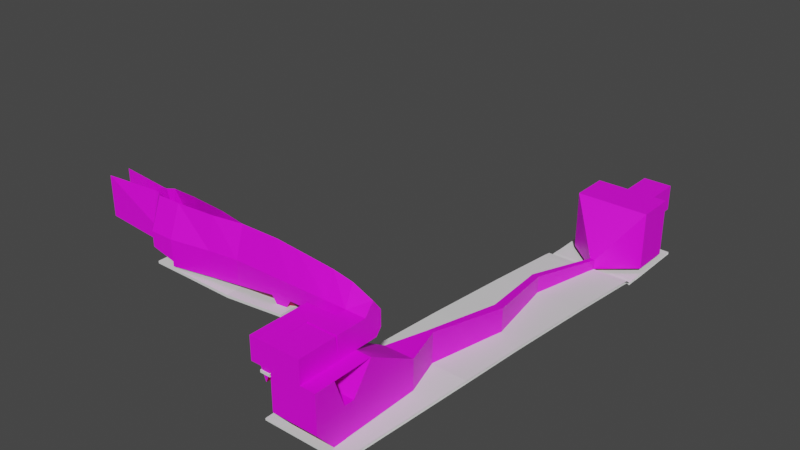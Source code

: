 # Source: Level2.blend  (saved by Blender 2.93.21; exported with 4.5.12 LTS)
import bpy
from mathutils import Matrix  # noqa: F401  (used for matrix-valued properties, if any)

bpy.ops.wm.read_factory_settings(use_empty=True)
scene = bpy.context.scene
scene.name = 'Scene'

# ---- collections
col_object = bpy.data.collections.new('Object'); scene.collection.children.link(col_object)
col_scene = bpy.data.collections.new('Scene'); scene.collection.children.link(col_scene)

# ---- images (referenced by path relative to the original .blend; pixels are not part of the script)
import os
ASSET_DIR = os.environ.get("B2B_ASSET_DIR", "")  # directory of the original .blend (textures are referenced by path, not embedded)
HERE = os.path.dirname(os.path.abspath(__file__))  # packed textures are extracted next to this script under _unpacked/

def load_image(name, relpath, width, height, colorspace="sRGB"):
    """Load a texture the original file referenced (path relative to the .blend, or extracted next to this script)."""
    p = next((c for c in (os.path.join(HERE, relpath), os.path.join(ASSET_DIR, relpath)) if relpath and os.path.exists(c)), "")
    if p:
        img = bpy.data.images.load(p, check_existing=True)
        img.name = name
    else:  # same state as the original file: an image datablock whose file is absent (Cycles renders it pink)
        img = bpy.data.images.new(name, width, height)
        img.source = "FILE"
        img.filepath = "//" + (relpath or name)
    img.colorspace_settings.name = colorspace
    return img
img_tx_floor_1_png = load_image('tx_floor_1.png', 'tx_floor_1.png', 1024, 1024, 'sRGB')
img_tx_wall_png_001 = load_image('tx_wall.png.001', 'tx_wall.png', 1024, 1024, 'sRGB')
img_tx_cliff_floor_png_001 = load_image('tx_cliff_floor.png.001', 'tx_cliff_floor.png', 1024, 1024, 'sRGB')

# ---- materials (node trees are filled in below, after node groups)
mat_carpet = bpy.data.materials.new('Carpet')
mat_carpet.use_transparent_shadow = False
mat_wall = bpy.data.materials.new('Wall')
mat_wall.use_transparent_shadow = False
mat_carpet2 = bpy.data.materials.new('Carpet2')
mat_carpet2.use_transparent_shadow = False
mat_cavewall = bpy.data.materials.new('CaveWall')
mat_cavewall.use_transparent_shadow = False
mat_cavefloor = bpy.data.materials.new('CaveFloor')
mat_cavefloor.use_transparent_shadow = False

# ---- material node trees
mat_carpet.use_nodes = True; mat_carpet.node_tree.nodes.clear()
_N = mat_carpet.node_tree.nodes; _L = mat_carpet.node_tree.links
n0 = _N.new('ShaderNodeBsdfPrincipled'); n0.name = 'Principled BSDF'; n0.location = (10, 300)
n0.distribution = 'GGX'
n0.subsurface_method = 'BURLEY'
n0.inputs[2].default_value = 0.7292
n0.inputs[3].default_value = 1.45
n0.inputs[13].default_value = 0.2188
n0.inputs[27].default_value = (0.0, 0.0, 0.0, 1.0)
n0.inputs[28].default_value = 1.0
n1 = _N.new('ShaderNodeOutputMaterial'); n1.name = 'Material Output'; n1.location = (300, 300)
n2 = _N.new('ShaderNodeTexCoord'); n2.name = 'Texture Coordinate'; n2.location = (-969, 125)
n3 = _N.new('ShaderNodeMapping'); n3.name = 'Mapping'; n3.location = (-750, 167)
n3.inputs[3].default_value = (4.0, 4.0, 2.0)
n4 = _N.new('ShaderNodeTexImage'); n4.name = 'Image Texture'; n4.location = (-545, 219)
n4.image = img_tx_floor_1_png
n4.projection = 'BOX'
n4.interpolation = 'Closest'
n5 = _N.new('ShaderNodeVectorMath'); n5.name = 'Vector Math'; n5.location = (-229, 293)
n5.operation = 'MULTIPLY'
n5.inputs[1].default_value = (0.16, 0.05, 0.05)
_L.new(n0.outputs[0], n1.inputs[0])
_L.new(n2.outputs[0], n3.inputs[0])
_L.new(n3.outputs[0], n4.inputs[0])
_L.new(n4.outputs[0], n5.inputs[0])
_L.new(n5.outputs[0], n0.inputs[0])
n1.is_active_output = True
mat_wall.use_nodes = True; mat_wall.node_tree.nodes.clear()
_N = mat_wall.node_tree.nodes; _L = mat_wall.node_tree.links
n0 = _N.new('ShaderNodeBsdfPrincipled'); n0.name = 'Principled BSDF'; n0.location = (10, 300)
n0.distribution = 'GGX'
n0.subsurface_method = 'BURLEY'
n0.inputs[3].default_value = 1.45
n0.inputs[27].default_value = (0.0, 0.0, 0.0, 1.0)
n0.inputs[28].default_value = 1.0
n1 = _N.new('ShaderNodeOutputMaterial'); n1.name = 'Material Output'; n1.location = (300, 300)
n2 = _N.new('ShaderNodeTexImage'); n2.name = 'Image Texture'; n2.location = (-280, 275)
n2.image = img_tx_wall_png_001
n2.projection = 'BOX'
n2.interpolation = 'Closest'
n3 = _N.new('ShaderNodeTexCoord'); n3.name = 'Texture Coordinate'; n3.location = (-704, 181)
n4 = _N.new('ShaderNodeMapping'); n4.name = 'Mapping'; n4.location = (-485, 223)
n4.inputs[3].default_value = (4.0, 4.0, 2.0)
_L.new(n0.outputs[0], n1.inputs[0])
_L.new(n2.outputs[0], n0.inputs[0])
_L.new(n3.outputs[0], n4.inputs[0])
_L.new(n4.outputs[0], n2.inputs[0])
n1.is_active_output = True
mat_carpet2.use_nodes = True; mat_carpet2.node_tree.nodes.clear()
_N = mat_carpet2.node_tree.nodes; _L = mat_carpet2.node_tree.links
n0 = _N.new('ShaderNodeBsdfPrincipled'); n0.name = 'Principled BSDF'; n0.location = (10, 300)
n0.distribution = 'GGX'
n0.subsurface_method = 'BURLEY'
n0.inputs[2].default_value = 0.7292
n0.inputs[3].default_value = 1.45
n0.inputs[13].default_value = 0.2188
n0.inputs[27].default_value = (0.0, 0.0, 0.0, 1.0)
n0.inputs[28].default_value = 1.0
n1 = _N.new('ShaderNodeOutputMaterial'); n1.name = 'Material Output'; n1.location = (300, 300)
n2 = _N.new('ShaderNodeTexCoord'); n2.name = 'Texture Coordinate'; n2.location = (-969, 125)
n3 = _N.new('ShaderNodeMapping'); n3.name = 'Mapping'; n3.location = (-750, 167)
n3.inputs[3].default_value = (4.0, 4.0, 2.0)
n4 = _N.new('ShaderNodeTexImage'); n4.name = 'Image Texture'; n4.location = (-545, 219)
n4.image = img_tx_floor_1_png
n4.projection = 'BOX'
n4.interpolation = 'Closest'
n5 = _N.new('ShaderNodeVectorMath'); n5.name = 'Vector Math'; n5.location = (-229, 293)
n5.operation = 'MULTIPLY'
n6 = _N.new('ShaderNodeRGB'); n6.name = 'RGB'; n6.location = (-440, 420)
n6.outputs[0].default_value = (0.5029, 0.08438, 0.08438, 1.0)
_L.new(n0.outputs[0], n1.inputs[0])
_L.new(n2.outputs[0], n3.inputs[0])
_L.new(n3.outputs[0], n4.inputs[0])
_L.new(n4.outputs[0], n5.inputs[0])
_L.new(n5.outputs[0], n0.inputs[0])
_L.new(n6.outputs[0], n5.inputs[1])
n1.is_active_output = True
mat_cavewall.use_nodes = True; mat_cavewall.node_tree.nodes.clear()
_N = mat_cavewall.node_tree.nodes; _L = mat_cavewall.node_tree.links
n0 = _N.new('ShaderNodeBsdfPrincipled'); n0.name = 'Principled BSDF'; n0.location = (10, 300)
n0.distribution = 'GGX'
n0.subsurface_method = 'BURLEY'
n0.inputs[2].default_value = 0.7292
n0.inputs[3].default_value = 1.45
n0.inputs[13].default_value = 0.2188
n0.inputs[27].default_value = (0.0, 0.0, 0.0, 1.0)
n0.inputs[28].default_value = 1.0
n1 = _N.new('ShaderNodeOutputMaterial'); n1.name = 'Material Output'; n1.location = (300, 300)
n2 = _N.new('ShaderNodeTexCoord'); n2.name = 'Texture Coordinate'; n2.location = (-969, 125)
n3 = _N.new('ShaderNodeMapping'); n3.name = 'Mapping'; n3.location = (-750, 167)
n3.inputs[3].default_value = (8.0, 8.0, 4.0)
n4 = _N.new('ShaderNodeTexImage'); n4.name = 'Image Texture'; n4.location = (-545, 219)
n4.image = img_tx_cliff_floor_png_001
n4.projection = 'BOX'
n4.interpolation = 'Closest'
n5 = _N.new('ShaderNodeVectorMath'); n5.name = 'Vector Math'; n5.location = (-229, 293)
n5.operation = 'MULTIPLY'
n6 = _N.new('ShaderNodeRGB'); n6.name = 'RGB'; n6.location = (-440, 420)
n6.outputs[0].default_value = (1.0, 1.0, 1.0, 1.0)
_L.new(n0.outputs[0], n1.inputs[0])
_L.new(n2.outputs[0], n3.inputs[0])
_L.new(n3.outputs[0], n4.inputs[0])
_L.new(n4.outputs[0], n5.inputs[0])
_L.new(n5.outputs[0], n0.inputs[0])
_L.new(n6.outputs[0], n5.inputs[1])
n1.is_active_output = True
mat_cavefloor.use_nodes = True; mat_cavefloor.node_tree.nodes.clear()
_N = mat_cavefloor.node_tree.nodes; _L = mat_cavefloor.node_tree.links
n0 = _N.new('ShaderNodeBsdfPrincipled'); n0.name = 'Principled BSDF'; n0.location = (10, 300)
n0.distribution = 'GGX'
n0.subsurface_method = 'BURLEY'
n0.inputs[2].default_value = 0.7292
n0.inputs[3].default_value = 1.45
n0.inputs[13].default_value = 0.2188
n0.inputs[27].default_value = (0.0, 0.0, 0.0, 1.0)
n0.inputs[28].default_value = 1.0
n1 = _N.new('ShaderNodeOutputMaterial'); n1.name = 'Material Output'; n1.location = (300, 300)
n2 = _N.new('ShaderNodeTexCoord'); n2.name = 'Texture Coordinate'; n2.location = (-969, 125)
n3 = _N.new('ShaderNodeMapping'); n3.name = 'Mapping'; n3.location = (-750, 167)
n3.inputs[3].default_value = (4.0, 4.0, 2.0)
n4 = _N.new('ShaderNodeTexImage'); n4.name = 'Image Texture'; n4.location = (-545, 219)
n4.image = img_tx_cliff_floor_png_001
n4.projection = 'BOX'
n4.interpolation = 'Closest'
n5 = _N.new('ShaderNodeVectorMath'); n5.name = 'Vector Math'; n5.location = (-229, 293)
n5.operation = 'MULTIPLY'
n6 = _N.new('ShaderNodeRGB'); n6.name = 'RGB'; n6.location = (-440, 420)
n6.outputs[0].default_value = (0.5029, 0.08438, 0.08438, 1.0)
_L.new(n0.outputs[0], n1.inputs[0])
_L.new(n2.outputs[0], n3.inputs[0])
_L.new(n3.outputs[0], n4.inputs[0])
_L.new(n4.outputs[0], n5.inputs[0])
_L.new(n5.outputs[0], n0.inputs[0])
_L.new(n6.outputs[0], n5.inputs[1])
n1.is_active_output = True

# ---- world
world_world = bpy.data.worlds.new('World'); scene.world = world_world
world_world.use_nodes = True; world_world.node_tree.nodes.clear()
_N = world_world.node_tree.nodes; _L = world_world.node_tree.links
n0 = _N.new('ShaderNodeOutputWorld'); n0.name = 'World Output'; n0.location = (300, 300)
n1 = _N.new('ShaderNodeBackground'); n1.name = 'Background'; n1.location = (10, 300)
n1.inputs[0].default_value = (0.05088, 0.05088, 0.05088, 1.0)
_L.new(n1.outputs[0], n0.inputs[0])
n0.is_active_output = True
world_world.color = (0.05088, 0.05088, 0.05088)
world_world.use_sun_shadow = False
world_world.sun_shadow_jitter_overblur = 0.0

# ---- meshes
me_plane = bpy.data.meshes.new('Plane')
me_plane.from_pydata([(4.0, -16.0, 4.0), (4.0, -24.0, 4.0), (4.0, -24.0, 8.0), (4.0, -16.0, 8.0), (26.28, -24.0, 8.0), (26.28, -16.0, 8.0), (26.28, -16.0, 2.0), (26.28, -19.0, 2.0), (26.28, -24.0, 2.0), (26.28, -21.0, 2.0), (40.0, -12.0, -0.3333), (32.0, -21.0, 2.0), (40.0, -12.0, 8.0), (27.88, -24.0, 8.0), (27.88, -24.0, 2.0), (27.88, -21.0, 2.0), (27.88, -16.0, 8.0), (27.88, -16.0, 2.0), (27.88, -19.0, 2.0), (30.28, -28.0, 8.0), (30.28, -28.0, 2.0), (30.28, -25.0, 2.0), (40.0, -15.0, -0.3333), (30.28, -12.0, 8.0), (30.28, -12.0, 2.0), (30.28, -15.0, 2.0), (40.0, -28.0, 8.0), (40.0, -25.0, -0.3333), (40.0, -12.0, -2.333), (40.0, -15.0, -2.333), (40.0, -28.0, -2.333), (40.0, -25.0, -2.333), (55.98, -14.95, -1.949), (55.98, -17.85, -2.718), (55.98, -22.15, -2.718), (55.98, -25.05, -1.949), (67.89, -16.48, -1.387), (67.89, -18.6, -3.337), (67.89, -21.42, -3.337), (67.89, -23.6, -1.387), (83.89, -16.48, 0.9466), (83.89, -18.6, -1.728), (83.89, -21.42, -1.728), (83.89, -23.6, 0.9466), (92.2, -16.48, 1.703), (108.0, -23.6, 1.703), (108.0, -16.48, 1.703), (92.2, -23.6, 1.703), (32.0, -19.0, 2.0), (33.95, -17.87, -4.015), (38.25, -17.57, -3.675), (43.7, -22.27, -4.015), (43.7, -17.73, -4.015), (38.25, -22.43, -3.675), (36.53, -19.44, 2.0), (40.97, -16.98, -3.845), (40.98, -23.02, -3.845), (33.95, -22.13, -4.015), (43.73, -19.44, 2.0), (43.73, -20.56, 2.0), (36.53, -20.56, 2.0), (36.13, -18.24, 2.587), (44.13, -18.24, 2.587), (44.13, -21.76, 2.587), (36.13, -21.76, 2.587), (36.13, -18.24, 2.694), (44.13, -18.24, 2.694), (44.13, -21.76, 2.694), (36.13, -21.76, 2.694), (45.37, -20.0, -4.966), (55.98, -25.05, 8.0), (40.0, -28.0, -0.3333), (67.89, -23.6, 8.0), (83.89, -23.6, 8.0), (92.2, -23.6, 8.0), (87.98, -23.6, -4.966), (55.98, -14.95, 8.0), (67.89, -16.48, 8.0), (87.98, -16.48, -4.966), (83.89, -16.48, 8.0), (92.2, -16.48, 8.0), (108.0, -23.6, 8.0), (108.0, -16.48, 8.0), (37.5, -23.62, -2.65), (37.5, -16.38, -2.65), (67.89, -20.04, -4.966), (83.89, -20.04, -4.966), (75.89, -20.04, -4.966), (87.98, -20.04, -4.966), (108.0, -18.6, -1.004), (116.0, -16.48, 1.703), (92.2, -18.6, -1.004), (92.2, -21.42, -1.004), (116.0, -23.6, -1.004), (108.0, -21.42, -1.004), (116.0, -23.6, 8.0), (116.0, -16.48, 8.0), (116.0, -18.6, -1.004), (116.0, -21.42, -1.004), (124.0, -16.48, 1.703), (124.0, -23.6, -1.004), (124.0, -23.6, 8.0), (124.0, -16.48, 8.0), (124.0, -18.6, -1.004), (124.0, -21.42, -1.004), (4.0, -24.0, 20.0), (4.0, -16.0, 20.0), (26.28, -21.67, 20.0), (26.28, -18.33, 20.0), (40.0, -16.67, 20.0), (27.88, -21.67, 20.0), (27.88, -18.33, 20.0), (30.28, -23.33, 20.0), (30.28, -16.67, 20.0), (40.0, -23.33, 20.0), (55.98, -22.1, 20.0), (67.89, -20.04, 20.0), (83.89, -20.04, 20.0), (92.2, -20.04, 19.18), (55.98, -17.9, 20.0), (108.0, -20.04, 17.6), (116.0, -20.04, 16.0), (124.0, -20.04, 12.54), (29.08, -23.0, 2.0), (29.08, -17.0, 2.0), (27.88, -17.5, 2.0), (27.88, -22.5, 2.0), (32.0, -21.0, 2.694), (32.0, -19.0, 2.694), (27.88, -21.0, 2.694), (27.88, -19.0, 2.694), (116.0, -28.0, -1.004), (116.0, -28.0, 8.0), (124.0, -28.0, -1.004), (124.0, -28.0, 8.0), (116.0, -36.0, -1.004), (112.0, -28.0, -1.004), (124.0, -36.0, -1.004), (124.0, -36.0, 8.0), (116.0, -36.0, 8.0), (112.0, -44.0, 8.0), (112.0, -52.0, 8.0), (112.0, -36.0, -1.004), (108.0, -28.0, -1.004), (112.0, -36.0, 8.0), (124.0, -52.0, -1.004), (112.0, -28.0, 8.0), (104.0, -28.0, -1.004), (104.0, -28.0, 8.0), (104.0, -32.0, -1.004), (104.0, -32.0, 8.0), (124.0, -44.0, -1.004), (124.0, -44.0, 8.0), (112.0, -44.0, -1.004), (104.0, -44.0, 8.0), (108.0, -44.0, -1.004), (104.0, -44.0, -1.004), (110.0, -28.0, -6.0), (110.0, -44.0, -6.0), (124.0, -52.0, 8.0), (112.0, -52.0, -1.004), (104.0, -52.0, 8.0), (108.0, -52.0, -1.004), (104.0, -52.0, -1.004), (110.0, -36.0, -6.0), (110.0, -52.0, -6.0), (116.0, -40.0, -12.0), (124.0, -40.0, -12.0), (112.0, -40.0, -12.0), (112.0, -36.0, -12.0), (112.0, -44.0, -12.0), (112.0, -52.0, -12.0), (112.0, -45.2, -24.0), (112.0, -52.0, -16.0), (130.0, -52.0, -16.0), (112.0, -42.0, -28.0), (130.0, -42.0, -28.0), (112.0, -39.6, -24.0), (130.0, -39.6, -24.0), (112.0, -28.0, -24.0), (130.0, -28.0, -24.0), (130.0, -45.2, -24.0), (116.0, -36.0, -12.0), (124.0, -36.0, -12.0), (130.0, -52.0, -1.004), (130.0, -28.0, -1.004), (130.0, -40.0, -12.0), (130.0, -36.0, -12.0), (130.0, -8.0, -24.0), (118.0, -8.0, -12.0), (130.0, -44.0, -1.004), (118.0, -8.0, -24.0), (129.6, 41.6, -16.67), (126.1, 41.6, -16.67), (130.0, -8.0, -12.0), (125.1, 112.0, -29.21), (112.0, -18.6, -1.004), (112.0, -21.42, -1.004), (125.1, 8.0, -24.0), (123.0, 8.0, -12.0), (123.0, 8.0, -24.0), (125.1, 8.0, -12.0), (123.0, 112.0, -29.21), (124.6, 8.0, -24.0), (118.6, 76.8, -22.72), (129.4, 41.6, -26.27), (127.3, 41.6, -26.27), (125.1, 8.0, -28.0), (123.0, 8.0, -28.0), (129.4, 41.6, -30.27), (126.1, 41.6, -30.27), (121.4, 76.8, -22.72), (118.6, 76.8, -29.52), (108.8, 124.0, -9.205), (139.2, 124.0, -9.205), (125.1, 112.0, -33.21), (123.0, 112.0, -33.21), (125.1, 112.0, -37.21), (123.0, 112.0, -37.21), (123.0, 145.3, -17.05), (125.0, 145.3, -17.05), (132.3, 124.0, -33.21), (115.7, 124.0, -33.21), (139.2, 124.0, -33.21), (108.8, 124.0, -33.21), (126.0, 113.8, -33.21), (122.0, 113.8, -33.21), (124.0, 116.0, -35.04), (124.0, 112.0, -33.21), (121.0, 127.9, -37.21), (127.0, 127.9, -37.21), (132.3, 138.2, -33.21), (115.7, 138.2, -33.21), (139.2, 140.0, -33.21), (108.8, 140.0, -33.21), (119.1, 124.0, -37.21), (128.9, 124.0, -37.21), (121.0, 136.1, -37.21), (126.5, 136.1, -37.21), (121.0, 136.1, -33.21), (127.0, 136.1, -33.21), (121.0, 127.9, -33.21), (127.0, 127.9, -33.21), (122.3, 135.7, -32.16), (125.7, 135.7, -32.16), (122.3, 128.3, -32.16), (125.7, 128.3, -32.16), (112.0, -36.75, 8.0), (124.0, -36.75, 8.0), (116.0, -36.75, 8.0), (112.2, -36.75, 8.0), (112.2, -44.0, 8.0), (121.3, 76.8, -33.52), (120.0, 76.8, -29.52), (124.0, -52.0, -4.0), (112.0, -52.0, -4.0), (130.0, -52.0, -4.0), (123.0, 145.3, -20.58), (125.0, 145.3, -20.58), (115.7, 138.2, -33.21), (122.0, 141.2, -33.21), (126.0, 141.2, -33.21), (119.6, 138.2, -32.16), (128.4, 138.2, -32.16), (118.8, 123.7, -32.16), (129.2, 123.7, -32.16), (120.3, 132.0, -32.16), (127.7, 132.0, -32.16), (123.0, 134.0, -21.21), (125.0, 134.0, -21.21), (123.0, 130.0, -21.21), (125.0, 130.0, -21.21), (121.9, 132.0, -21.21), (126.1, 132.0, -21.21), (126.9, 132.0, -26.68), (125.3, 129.2, -26.68), (122.7, 134.8, -26.68), (125.3, 134.8, -26.68), (122.7, 129.2, -26.68), (121.1, 132.0, -26.68), (126.5, 132.0, -23.95), (122.9, 134.4, -23.95), (122.9, 129.6, -23.95), (125.1, 129.6, -23.95), (125.1, 134.4, -23.95), (121.5, 132.0, -23.95), (125.5, 128.8, -29.42), (125.5, 135.2, -29.42), (120.7, 132.0, -29.42), (127.3, 132.0, -29.42), (122.5, 135.2, -29.42), (122.5, 128.8, -29.42), (125.6, 128.6, -30.79), (125.6, 135.4, -30.79), (120.5, 132.0, -30.79), (127.5, 132.0, -30.79), (122.4, 135.4, -30.79), (122.4, 128.6, -30.79), (127.1, 132.0, -28.05), (122.6, 135.0, -28.05), (122.6, 129.0, -28.05), (125.4, 129.0, -28.05), (125.4, 135.0, -28.05), (120.9, 132.0, -28.05), (125.2, 129.4, -25.31), (125.2, 134.6, -25.31), (121.3, 132.0, -25.31), (126.7, 132.0, -25.31), (122.8, 134.6, -25.31), (122.8, 129.4, -25.31), (126.3, 132.0, -22.58), (123.0, 134.2, -22.58), (123.0, 129.8, -22.58), (125.0, 129.8, -22.58), (125.0, 134.2, -22.58), (121.7, 132.0, -22.58), (128.0, 137.3, -29.22), (120.4, 137.3, -28.05), (130.7, 132.1, -30.86), (118.6, 132.1, -26.68), (120.4, 126.9, -25.31), (128.0, 126.9, -23.95), (130.7, 132.1, -22.58), (128.0, 137.3, -21.21), (123.0, 138.0, -21.21), (125.0, 138.0, -21.21), (123.0, 138.0, -21.61), (125.0, 138.0, -21.61), (123.0, 140.0, -21.21), (125.0, 140.0, -21.21), (123.0, 140.0, -21.61), (125.0, 140.0, -21.61), (124.0, 127.4, -37.21), (124.0, 127.4, -33.21), (124.0, 117.4, -32.16), (124.0, 128.3, -32.16), (119.8, 132.0, -37.21), (119.8, 132.0, -33.21), (117.4, 132.0, -32.16), (120.3, 126.9, -32.68), (120.3, 137.1, -32.68), (118.6, 132.0, -32.68), (123.8, 136.9, -37.21), (124.0, 136.9, -33.21), (124.0, 139.8, -32.16), (124.0, 135.7, -32.16), (128.9, 132.0, -37.21), (129.2, 132.0, -33.21), (131.6, 132.0, -32.16), (108.8, 140.0, -9.205), (139.2, 140.0, -9.205), (126.0, 144.9, -29.21), (122.0, 144.9, -29.21), (123.0, 146.3, -17.05), (125.0, 146.3, -17.05), (123.0, 146.3, -20.58), (125.0, 146.3, -20.58), (117.9, 146.3, -13.4), (130.1, 146.3, -13.4), (117.9, 146.3, -24.23), (130.1, 146.3, -24.23), (117.9, 157.1, -13.4), (130.1, 157.1, -13.4), (117.9, 157.1, -24.23), (130.1, 157.1, -24.23), (123.0, 157.1, -20.58), (125.0, 157.1, -20.58), (117.9, 162.3, -13.4), (130.1, 162.3, -13.4), (117.9, 162.3, -24.23), (130.1, 162.3, -24.23), (123.0, 162.3, -24.23), (125.0, 162.3, -24.23)], [(139, 249)], [(0, 6, 5, 3), (2, 4, 8, 1), (32, 10, 28), (8, 4, 13, 14), (5, 6, 17, 16), (18, 7, 130), (14, 13, 19, 20), (71, 30, 31, 27), (16, 17, 24, 23), (12, 23, 24, 10), (0, 1, 8, 9, 7, 6), (28, 29, 33, 32), (31, 30, 35, 34), (32, 33, 37, 36), (34, 35, 39, 38), (38, 39, 43, 42), (36, 37, 41, 40), (80, 44, 46, 82), (47, 74, 81, 45), (15, 11, 127, 129), (37, 33, 69), (57, 60, 54, 49), (34, 38, 69), (60, 64, 61, 54), (55, 58, 59, 56), (56, 59, 60, 57, 53), (49, 54, 58, 55, 50), (62, 66, 67, 63), (59, 63, 64, 60), (58, 62, 63, 59), (54, 61, 62, 58), (68, 67, 66, 65), (61, 65, 66, 62), (64, 68, 65, 61), (63, 67, 68, 64), (20, 19, 26, 71), (71, 26, 70, 35), (20, 71, 27, 21), (70, 72, 39, 35), (72, 73, 43, 39), (73, 74, 47, 43), (12, 10, 32, 76), (35, 30, 71), (32, 36, 77, 76), (40, 78, 44), (36, 40, 79, 77), (43, 47, 75), (40, 44, 80, 79), (92, 94, 89, 91), (75, 47, 92, 91, 44, 78, 88), (22, 29, 28, 10), (25, 22, 10, 24), (21, 57, 123), (49, 25, 124), (25, 49, 50), (21, 53, 57), (53, 21, 83), (83, 31, 53), (52, 29, 50, 55), (21, 27, 83), (27, 31, 83), (51, 56, 53, 31), (51, 34, 69), (52, 69, 33), (31, 34, 51), (33, 29, 52), (38, 85, 69), (84, 25, 50), (22, 25, 84), (84, 50, 29), (29, 22, 84), (55, 58, 52), (52, 58, 69), (69, 59, 51), (51, 59, 56), (69, 58, 59), (37, 69, 85), (41, 78, 40), (75, 42, 43), (38, 42, 85), (41, 37, 85), (87, 41, 85), (85, 42, 87), (86, 41, 87), (42, 86, 87), (42, 75, 86), (78, 41, 86), (86, 88, 78), (86, 75, 88), (46, 44, 91, 89), (94, 92, 47, 45), (82, 46, 90, 96), (89, 196, 97, 90, 46), (94, 45, 93, 197), (45, 81, 95, 93), (197, 98, 97, 196), (93, 100, 104, 98), (97, 103, 99, 90), (96, 90, 99, 102), (98, 104, 103, 97), (99, 103, 104, 100, 101, 102), (102, 101, 122), (4, 2, 105, 107), (79, 80, 118, 117), (26, 19, 112, 114), (80, 82, 120, 118), (3, 5, 108, 106), (81, 74, 118, 120), (23, 12, 109, 113), (12, 76, 119, 109), (74, 73, 117, 118), (72, 70, 115, 116), (76, 77, 116, 119), (82, 96, 121, 120), (77, 79, 117, 116), (95, 81, 120, 121), (70, 26, 114, 115), (13, 4, 107, 110), (5, 16, 111, 108), (73, 72, 116, 117), (96, 102, 122, 121), (19, 13, 110, 112), (95, 121, 122, 101), (16, 23, 113, 111), (100, 93, 131, 133), (15, 123, 11), (124, 18, 48), (15, 9, 126), (126, 123, 15), (18, 125, 7), (125, 18, 124), (130, 129, 127, 128), (7, 9, 129, 130), (9, 15, 129), (48, 18, 130, 128), (11, 48, 128, 127), (57, 11, 123), (49, 124, 48), (11, 57, 49, 48), (9, 8, 14, 126), (7, 125, 17, 6), (124, 25, 24, 17, 125), (14, 20, 21, 123, 126), (95, 101, 134, 132), (93, 95, 132, 131), (101, 100, 133, 134), (133, 131, 135, 137), (134, 133, 137, 138), (138, 137, 135, 139), (134, 138, 139, 132), (165, 162, 141, 160), (135, 142, 144, 139), (132, 146, 148, 147, 143, 157, 136, 131), (153, 160, 145, 151), (149, 156, 155, 143, 147), (157, 158, 165, 164), (132, 139, 144, 146), (144, 150, 148, 146), (140, 247, 142, 153), (147, 148, 150, 149), (143, 155, 158, 157), (141, 159, 145, 160), (149, 150, 154, 156), (144, 247, 140, 154, 150), (152, 159, 141, 140, 251), (141, 162, 163, 161), (157, 158, 153, 142, 136), (153, 158, 165, 160), (158, 155, 162, 165), (156, 154, 161, 163), (154, 140, 141, 161), (155, 156, 163, 162), (159, 152, 151, 145), (135, 142, 168, 166), (135, 166, 167, 137), (151, 137, 167), (247, 144, 142), (153, 160, 171, 170), (153, 170, 168, 142), (136, 169, 175, 177, 179), (136, 142, 135, 131), (170, 171, 173, 172), (176, 175, 181), (145, 254, 174, 173, 171, 160), (175, 176, 178, 177), (177, 178, 180, 179), (173, 174, 181, 172), (166, 168, 169, 182), (167, 166, 182, 183), (211, 204, 202, 195), (180, 188, 191, 179), (151, 137, 133, 185, 190, 184, 145), (176, 181, 174, 184, 190, 186, 187, 185, 180, 178), (168, 170, 172, 175, 169), (183, 182, 169, 136, 131, 133), (174, 254, 145, 184), (167, 183, 187, 186), (183, 133, 185, 187), (151, 167, 186, 190), (201, 199, 193, 192), (194, 185, 136, 189), (94, 197, 196, 89), (189, 136, 179, 191), (180, 185, 194, 188), (189, 191, 200, 199), (194, 189, 199, 201), (191, 188, 198, 203, 200), (206, 210, 208, 200), (210, 212, 204, 193), (194, 201, 198, 188), (203, 207, 209, 205), (200, 203, 205, 206), (195, 215, 217, 252, 211), (207, 203, 198), (215, 217, 218, 216, 228), (202, 204, 212, 216), (212, 253, 215, 228, 216), (193, 199, 200, 208, 210), (253, 252, 217, 215), (192, 205, 209, 207, 198, 201), (172, 181, 175), (215, 195, 214, 223), (215, 223, 221, 225), (211, 252, 209, 205, 192), (202, 216, 224, 213), (195, 202, 213, 214), (216, 226, 222, 224), (216, 228, 226), (226, 228, 227), (227, 228, 225), (228, 215, 225), (235, 227, 236), (227, 221, 236), (221, 227, 225), (226, 227, 222), (227, 235, 222), (346, 238, 240, 347), (214, 213, 349, 350), (224, 222, 232, 234), (223, 214, 350, 233), (221, 223, 233, 231), (213, 224, 234, 349), (230, 332, 229, 235, 236), (341, 339, 264, 338), (342, 237, 239, 343), (332, 230, 242, 333), (313, 310, 273, 271), (333, 242, 265, 334), (347, 240, 263, 348), (343, 239, 340, 262, 344), (152, 251, 250, 249, 248), (140, 153, 251), (251, 153, 142, 250), (248, 137, 151, 152), (137, 248, 249, 135), (135, 249, 250, 142), (98, 197, 93), (205, 209, 252, 253), (206, 205, 253, 212), (206, 212, 210), (192, 193, 204, 211), (151, 190, 256, 254), (153, 151, 254, 255), (352, 349, 234), (352, 234, 259, 260), (351, 233, 350), (258, 220, 354, 356), (351, 261, 231, 233), (261, 351, 352, 260), (221, 230, 236), (231, 230, 221), (230, 231, 238, 346), (231, 261, 238), (260, 238, 261), (238, 260, 237, 342), (232, 237, 260), (229, 336, 237, 232), (222, 229, 259), (235, 229, 222), (345, 244, 263, 344), (335, 245, 264, 334), (267, 246, 265, 348), (266, 243, 262, 338), (270, 271, 273, 269, 268, 272), (314, 311, 268, 269), (310, 314, 269, 273), (315, 312, 270, 272), (312, 313, 271, 270), (311, 315, 272, 268), (299, 303, 279, 276), (300, 301, 275, 278), (303, 300, 278, 279), (298, 302, 277, 274), (302, 299, 276, 277), (301, 298, 274, 275), (308, 306, 285, 281), (309, 304, 283, 282), (306, 309, 282, 285), (307, 305, 284, 280), (305, 308, 281, 284), (304, 307, 280, 283), (292, 295, 289, 286), (293, 296, 290, 287), (295, 293, 287, 289), (294, 297, 291, 288), (297, 292, 286, 291), (296, 294, 288, 290), (243, 266, 294, 296), (237, 336, 337, 239), (266, 245, 297, 294), (267, 244, 293, 295), (244, 345, 243, 296, 293), (246, 267, 295, 292), (286, 289, 298, 301), (287, 290, 299, 302), (289, 287, 302, 298), (288, 291, 300, 303), (291, 286, 301, 300), (290, 288, 303, 299), (275, 274, 307, 304), (277, 276, 308, 305), (274, 277, 305, 307), (279, 278, 309, 306), (278, 275, 304, 309), (276, 279, 306, 308), (281, 285, 315, 311), (282, 283, 313, 312), (285, 282, 312, 315), (280, 284, 314, 310), (284, 281, 311, 314), (283, 280, 310, 313), (287, 316, 317), (295, 318, 316), (246, 265, 318), (299, 317, 319), (279, 319, 320), (309, 320, 321), (283, 321, 322), (269, 310, 322), (269, 325, 324, 268), (269, 323, 325), (316, 318, 293), (293, 318, 295), (267, 293, 318), (318, 265, 267), (290, 317, 293), (317, 316, 293), (317, 290, 319), (290, 303, 319), (320, 319, 303), (320, 278, 309), (320, 303, 278), (320, 278, 321), (321, 278, 304), (322, 321, 304), (304, 280, 322), (322, 280, 323), (280, 314, 323), (325, 323, 314), (326, 311, 268, 324), (314, 327, 325), (311, 326, 327, 314), (327, 331, 329, 325), (329, 331, 330, 328), (324, 328, 330, 326), (325, 329, 328, 324), (326, 330, 331, 327), (246, 335, 334, 265), (241, 333, 334, 264, 339), (229, 332, 333, 241), (336, 229, 241, 337), (340, 341, 338, 262), (239, 337, 341, 340), (337, 241, 339, 341), (245, 266, 338, 264), (243, 345, 344, 262), (240, 343, 344, 263), (238, 342, 343, 240), (242, 347, 348, 265), (230, 346, 347, 242), (244, 267, 348, 263), (245, 335, 246, 292, 297), (295, 246, 318), (287, 295, 316), (299, 287, 317), (279, 299, 319), (309, 279, 320), (283, 309, 321), (310, 283, 322), (323, 269, 322), (219, 220, 350, 349), (258, 257, 352, 351), (257, 219, 349, 352), (220, 258, 351, 350), (353, 355, 359, 357), (257, 258, 356, 355), (219, 257, 355, 353), (220, 219, 353, 354), (360, 358, 362, 364), (354, 353, 357, 358), (356, 354, 358, 360), (357, 359, 363, 361), (358, 357, 361, 362), (355, 356, 366, 365), (359, 355, 365, 363), (356, 360, 364, 366), (364, 362, 368, 370), (361, 363, 369, 367), (362, 361, 367, 368), (365, 366, 372, 371), (371, 369, 365), (365, 369, 363), (370, 366, 364), (372, 366, 370), (367, 369, 371, 372, 370, 368)])
me_plane.polygons.foreach_set('material_index', [1, 1, 1, 1, 1, 1, 1, 2, 1, 1, 0, 0, 0, 0, 0, 0, 0, 1, 1, 1, 2, 2, 2, 2, 2, 2, 2, 2, 2, 2, 2, 0, 2, 2, 2, 1, 1, 0, 1, 1, 1, 1, 1, 1, 1, 1, 1, 1, 2, 2, 2, 0, 2, 2, 2, 2, 2, 2, 2, 2, 2, 2, 2, 2, 2, 2, 2, 2, 2, 2, 2, 2, 2, 2, 2, 2, 2, 2, 2, 2, 2, 2, 2, 2, 2, 2, 2, 0, 0, 0, 0, 1, 0, 0, 1, 2, 0, 0, 1, 0, 1, 1, 1, 1, 1, 1, 1, 1, 1, 1, 1, 1, 1, 1, 1, 1, 1, 1, 1, 1, 1, 1, 1, 1, 0, 1, 1, 1, 1, 1, 1, 1, 1, 1, 1, 1, 1, 1, 1, 0, 0, 0, 0, 1, 1, 1, 0, 1, 1, 1, 1, 1, 1, 0, 0, 0, 1, 1, 1, 1, 2, 1, 1, 1, 1, 1, 2, 2, 2, 1, 1, 0, 1, 2, 2, 1, 1, 1, 1, 1, 0, 1, 2, 1, 2, 0, 0, 1, 1, 1, 0, 1, 1, 1, 1, 1, 1, 1, 1, 1, 1, 2, 1, 1, 1, 1, 0, 2, 1, 1, 2, 0, 1, 2, 0, 1, 0, 1, 2, 1, 2, 1, 0, 1, 1, 1, 0, 0, 2, 2, 0, 2, 2, 2, 2, 2, 1, 1, 0, 1, 0, 1, 2, 0, 1, 1, 1, 0, 0, 0, 1, 1, 1, 1, 1, 1, 0, 2, 0, 2, 1, 1, 0, 1, 0, 1, 1, 0, 0, 2, 2, 2, 2, 2, 2, 2, 2, 2, 2, 1, 1, 1, 1, 1, 1, 1, 1, 1, 1, 1, 1, 1, 1, 1, 1, 1, 1, 1, 1, 1, 1, 1, 1, 1, 1, 1, 1, 1, 1, 1, 1, 1, 1, 1, 1, 1, 1, 1, 1, 1, 1, 1, 1, 1, 1, 1, 1, 1, 1, 1, 1, 0, 0, 0, 0, 0, 0, 0, 0, 1, 0, 2, 0, 2, 2, 2, 2, 2, 2, 2, 0, 2, 2, 2, 2, 2, 2, 2, 2, 2, 2, 2, 2, 1, 2, 1, 0, 1, 0, 1, 1, 0, 0, 0, 1, 1, 0, 1, 0, 1, 1, 1, 0, 0, 0, 0, 0, 0, 0, 0, 1, 1, 1, 1, 1, 0, 1, 1, 1, 1, 1, 1, 1, 0, 2, 2, 1, 1, 1, 2, 2, 2, 2, 2, 1])
_uv = me_plane.uv_layers.new(name='UVMap')
_uv.uv.foreach_set('vector', [0.6667, 0.0, 0.6667, 0.0, 0.6667, 0.0, 0.6667, 0.0, 0.3333, 0.0, 0.3333, 0.0, 0.3333, 0.0, 0.3333, 0.0, 0.0, 0.0, 0.0, 0.0, 0.0, 0.0, 0.3333, 0.0, 0.3333, 0.0, 0.3333, 0.0, 0.3333, 0.0, 0.6667, 0.0, 0.6667, 0.0, 0.6667, 0.0, 0.6667, 0.0, 0.5833, 0.0, 0.5833, 0.0, 0.5833, 0.0, 0.3333, 0.0, 0.3333, 0.0, 0.3333, 0.0, 0.3333, 0.0, 0.0, 0.0, 0.0, 0.0, 0.0, 0.0, 0.0, 0.0, 0.6667, 0.0, 0.6667, 0.0, 0.6667, 0.0, 0.6667, 0.0, 0.0, 0.0, 0.6667, 0.0, 0.6667, 0.0, 0.0, 0.0, 0.6667, 0.0, 0.3333, 0.0, 0.3333, 0.0, 0.4167, 0.0, 0.5833, 0.0, 0.6667, 0.0, 0.6667, 0.0, 0.5833, 0.0, 0.5833, 0.0, 0.6667, 0.0, 0.4167, 0.0, 0.3333, 0.0, 0.3333, 0.0, 0.4167, 0.0, 0.6667, 0.0, 0.5833, 0.0, 0.5833, 0.0, 0.6667, 0.0, 0.4167, 0.0, 0.3333, 0.0, 0.3333, 0.0, 0.4167, 0.0, 0.4167, 0.0, 0.3333, 0.0, 0.3333, 0.0, 0.4167, 0.0, 0.6667, 0.0, 0.5833, 0.0, 0.5833, 0.0, 0.6667, 0.0, 0.6667, 0.0, 0.6667, 0.0, 0.6667, 0.0, 0.6667, 0.0, 0.3333, 0.0, 0.3333, 0.0, 0.3333, 0.0, 0.3333, 0.0, 0.4167, 0.0, 0.4167, 0.0, 0.4167, 0.0, 0.4167, 0.0, 0.5833, 0.0, 0.5833, 0.0, 0.0, 0.0, 0.4277, 0.0, 0.4277, 0.0, 0.5723, 0.0, 0.5723, 0.0, 0.4167, 0.0, 0.4167, 0.0, 0.0, 0.0, 0.4277, 0.0, 0.4277, 0.0, 0.5723, 0.0, 0.5723, 0.0, 0.5723, 0.0, 0.5723, 0.0, 0.4277, 0.0, 0.4277, 0.0, 0.4277, 0.0, 0.4277, 0.0, 0.4277, 0.0, 0.4277, 0.0, 0.4277, 0.0, 0.5723, 0.0, 0.5723, 0.0, 0.5723, 0.0, 0.5723, 0.0, 0.5723, 0.0, 0.5723, 0.0, 0.5723, 0.0, 0.4277, 0.0, 0.4277, 0.0, 0.4277, 0.0, 0.4277, 0.0, 0.4277, 0.0, 0.4277, 0.0, 0.5723, 0.0, 0.5723, 0.0, 0.4277, 0.0, 0.4277, 0.0, 0.5723, 0.0, 0.5723, 0.0, 0.5723, 0.0, 0.5723, 0.0, 0.4277, 0.0, 0.4277, 0.0, 0.5723, 0.0, 0.5723, 0.0, 0.5723, 0.0, 0.5723, 0.0, 0.5723, 0.0, 0.5723, 0.0, 0.4277, 0.0, 0.4277, 0.0, 0.5723, 0.0, 0.5723, 0.0, 0.4277, 0.0, 0.4277, 0.0, 0.4277, 0.0, 0.4277, 0.0, 0.3333, 0.0, 0.3333, 0.0, 0.0, 0.0, 0.0, 0.0, 0.0, 0.0, 0.0, 0.0, 0.3333, 0.0, 0.3333, 0.0, 0.0, 0.0, 0.0, 0.0, 0.0, 0.0, 0.0, 0.0, 0.3333, 0.0, 0.3333, 0.0, 0.3333, 0.0, 0.3333, 0.0, 0.3333, 0.0, 0.3333, 0.0, 0.3333, 0.0, 0.3333, 0.0, 0.3333, 0.0, 0.3333, 0.0, 0.3333, 0.0, 0.3333, 0.0, 0.0, 0.0, 0.0, 0.0, 0.6667, 0.0, 0.6667, 0.0, 0.3333, 0.0, 0.3333, 0.0, 0.0, 0.0, 0.6667, 0.0, 0.6667, 0.0, 0.6667, 0.0, 0.6667, 0.0, 0.6667, 0.0, 0.0, 0.0, 0.0, 0.0, 0.6667, 0.0, 0.6667, 0.0, 0.6667, 0.0, 0.6667, 0.0, 0.3333, 0.0, 0.0, 0.0, 0.0, 0.0, 0.6667, 0.0, 0.6667, 0.0, 0.6667, 0.0, 0.6667, 0.0, 0.0, 0.0, 0.0, 0.0, 0.0, 0.0, 0.0, 0.0, 0.0, 0.0, 0.0, 0.0, 0.0, 0.0, 0.0, 0.0, 0.0, 0.0, 0.0, 0.0, 0.0, 0.0, 0.0, 0.0, 0.0, 0.0, 0.0, 0.0, 0.0, 0.0, 0.0, 0.0, 0.0, 0.0, 0.0, 0.0, 0.0, 0.0, 0.0, 0.0, 0.0, 0.0, 0.4167, 0.0, 0.0, 0.0, 0.0, 0.0, 0.5833, 0.0, 0.0, 0.0, 0.0, 0.0, 0.0, 0.0, 0.0, 0.0, 0.0, 0.0, 0.0, 0.0, 0.0, 0.0, 0.0, 0.0, 0.0, 0.0, 0.0, 0.0, 0.0, 0.0, 0.0, 0.0, 0.6667, 0.0, 0.0, 0.0, 0.0, 0.0, 0.3333, 0.0, 0.0, 0.0, 0.0, 0.0, 0.0, 0.0, 0.0, 0.0, 0.0, 0.0, 0.0, 0.0, 0.3333, 0.0, 0.1667, 0.0, 0.0, 0.0, 0.0, 0.0, 0.3333, 0.0, 0.4167, 0.0, 0.0, 0.0, 0.6667, 0.0, 0.5, 0.0, 0.5833, 0.0, 0.0, 0.0, 0.4167, 0.0, 0.3333, 0.0, 0.5833, 0.0, 0.0, 0.0, 0.6667, 0.0, 0.4167, 0.0, 0.0, 0.0, 0.0, 0.0, 0.0, 0.0, 0.0, 0.0, 0.0, 0.0, 0.0, 0.0, 0.0, 0.0, 0.0, 0.0, 0.0, 0.0, 0.0, 0.0, 0.0, 0.0, 0.0, 0.0, 0.0, 0.0, 0.0, 0.0, 0.5723, 0.0, 0.5723, 0.0, 0.6667, 0.0, 0.6667, 0.0, 0.5723, 0.0, 0.5, 0.0, 0.5, 0.0, 0.0, 0.0, 0.3333, 0.0, 0.0, 0.0, 0.0, 0.0, 0.0, 0.0, 0.0, 0.0, 0.0, 0.0, 0.0, 0.0, 0.5833, 0.0, 0.0, 0.0, 0.0, 0.0, 0.5833, 0.0, 0.0, 0.0, 0.6667, 0.0, 0.0, 0.0, 0.4167, 0.0, 0.3333, 0.0, 0.4167, 0.0, 0.4167, 0.0, 0.0, 0.0, 0.5833, 0.0, 0.5833, 0.0, 0.0, 0.0, 0.4167, 0.0, 0.5833, 0.0, 0.0, 0.0, 0.0, 0.0, 0.4167, 0.0, 0.4167, 0.0, 0.0, 0.0, 0.0, 0.0, 0.0, 0.0, 0.0, 0.0, 0.0, 0.0, 0.0, 0.0, 0.0, 0.0, 0.0, 0.0, 0.0, 0.0, 0.0, 0.0, 0.0, 0.0, 0.0, 0.0, 0.0, 0.0, 0.0, 0.0, 0.0, 0.0, 0.0, 0.0, 0.0, 0.0, 0.0, 0.0, 0.0, 0.0, 0.0, 0.0, 0.0, 0.0, 0.0, 0.0, 0.0, 0.0, 0.0, 0.0, 0.0, 0.0, 0.0, 0.0, 0.6667, 0.0, 0.6667, 0.0, 0.6667, 0.0, 0.6667, 0.0, 0.0, 0.0, 0.0, 0.0, 0.0, 0.0, 0.0, 0.0, 0.0, 0.0, 0.0, 0.0, 0.3333, 0.0, 0.3333, 0.0, 0.0, 0.0, 0.3333, 0.0, 0.3333, 0.0, 0.3333, 0.0, 0.3333, 0.0, 0.0, 0.0, 0.0, 0.0, 0.0, 0.0, 0.0, 0.0, 0.0, 0.0, 0.0, 0.0, 0.0, 0.0, 0.0, 0.0, 0.0, 0.0, 0.0, 0.0, 0.0, 0.0, 0.0, 0.0, 0.6667, 0.0, 0.6667, 0.0, 0.6667, 0.0, 0.6667, 0.0, 0.0, 0.0, 0.0, 0.0, 0.0, 0.0, 0.0, 0.0, 0.0, 0.0, 0.0, 0.0, 0.0, 0.0, 0.0, 0.0, 0.3333, 0.0, 0.6667, 0.0, 0.6667, 0.0, 0.3333, 0.0, 0.6667, 0.0, 0.3333, 0.0, 0.3333, 0.0, 0.3333, 0.0, 0.3333, 0.0, 0.6667, 0.0, 0.6667, 0.0, 0.6667, 0.0, 0.6667, 0.0, 0.0, 0.0, 0.3333, 0.0, 0.3333, 0.0, 0.0, 0.0, 0.6667, 0.0, 0.6667, 0.0, 0.6667, 0.0, 0.6667, 0.0, 0.6667, 0.0, 0.6667, 0.0, 0.6667, 0.0, 0.6667, 0.0, 0.3333, 0.0, 0.3333, 0.0, 0.3333, 0.0, 0.3333, 0.0, 0.6667, 0.0, 0.0, 0.0, 0.0, 0.0, 0.6667, 0.0, 0.0, 0.0, 0.6667, 0.0, 0.6667, 0.0, 0.0, 0.0, 0.3333, 0.0, 0.3333, 0.0, 0.3333, 0.0, 0.3333, 0.0, 0.3333, 0.0, 0.3333, 0.0, 0.3333, 0.0, 0.3333, 0.0, 0.6667, 0.0, 0.6667, 0.0, 0.6667, 0.0, 0.6667, 0.0, 0.6667, 0.0, 0.6667, 0.0, 0.6667, 0.0, 0.6667, 0.0, 0.6667, 0.0, 0.6667, 0.0, 0.6667, 0.0, 0.6667, 0.0, 0.3333, 0.0, 0.3333, 0.0, 0.3333, 0.0, 0.3333, 0.0, 0.3333, 0.0, 0.0, 0.0, 0.0, 0.0, 0.3333, 0.0, 0.3333, 0.0, 0.3333, 0.0, 0.3333, 0.0, 0.3333, 0.0, 0.6667, 0.0, 0.6667, 0.0, 0.6667, 0.0, 0.6667, 0.0, 0.3333, 0.0, 0.3333, 0.0, 0.3333, 0.0, 0.3333, 0.0, 0.6667, 0.0, 0.6667, 0.0, 0.6667, 0.0, 0.6667, 0.0, 0.3333, 0.0, 0.3333, 0.0, 0.3333, 0.0, 0.3333, 0.0, 0.0, 0.0, 0.0, 0.0, 0.0, 0.0, 0.0, 0.0, 0.6667, 0.0, 0.6667, 0.0, 0.6667, 0.0, 0.6667, 0.0, 0.0, 0.0, 0.0, 0.0, 0.0, 0.0, 0.0, 0.0, 0.4167, 0.0, 0.4167, 0.0, 0.4167, 0.0, 0.5833, 0.0, 0.5833, 0.0, 0.5833, 0.0, 0.4167, 0.0, 0.4167, 0.0, 0.0, 0.0, 0.0, 0.0, 0.4167, 0.0, 0.4167, 0.0, 0.5833, 0.0, 0.0, 0.0, 0.5833, 0.0, 0.0, 0.0, 0.5833, 0.0, 0.5833, 0.0, 0.5833, 0.0, 0.4167, 0.0, 0.4167, 0.0, 0.5833, 0.0, 0.5833, 0.0, 0.4167, 0.0, 0.4167, 0.0, 0.5833, 0.0, 0.4167, 0.0, 0.4167, 0.0, 0.4167, 0.0, 0.5833, 0.0, 0.5833, 0.0, 0.5833, 0.0, 0.5833, 0.0, 0.0, 0.0, 0.0, 0.0, 0.0, 0.0, 0.0, 0.0, 0.0, 0.0, 0.4167, 0.0, 0.4167, 0.0, 0.0, 0.0, 0.5833, 0.0, 0.5833, 0.0, 0.0, 0.0, 0.0, 0.0, 0.0, 0.0, 0.0, 0.0, 0.4167, 0.0, 0.3333, 0.0, 0.3333, 0.0, 0.0, 0.0, 0.5833, 0.0, 0.0, 0.0, 0.6667, 0.0, 0.6667, 0.0, 0.0, 0.0, 0.0, 0.0, 0.0, 0.0, 0.0, 0.0, 0.0, 0.0, 0.0, 0.0, 0.0, 0.0, 0.0, 0.0, 0.0, 0.0, 0.0, 0.0, 0.0, 0.0, 0.0, 0.0, 0.0, 0.0, 0.0, 0.0, 0.3333, 0.0, 0.3333, 0.0, 0.3333, 0.0, 0.3333, 0.0, 0.3333, 0.0, 0.0, 0.0, 0.0, 0.0, 0.3333, 0.0, 0.0, 0.0, 0.0, 0.0, 0.0, 0.0, 0.0, 0.0, 0.3333, 0.0, 0.0, 0.0, 0.0, 0.0, 0.3333, 0.0, 0.3333, 0.0, 0.0, 0.0, 0.0, 0.0, 0.3333, 0.0, 0.3333, 0.0, 0.3333, 0.0, 0.3333, 0.0, 0.0, 0.0, 0.0, 0.0, 0.0, 0.0, 0.0, 0.0, 0.0, 0.0, 0.0, 0.0, 0.0, 0.0, 0.3333, 0.0, 0.3333, 0.0, 0.3333, 0.0, 0.3333, 0.0, 0.3333, 0.0, 0.3333, 0.0, 0.3333, 0.0, 0.3333, 0.0, 0.3333, 0.0, 0.3333, 0.0, 0.0, 0.0, 0.0, 0.0, 0.0, 0.0, 0.0, 0.0, 0.0, 0.0, 0.0, 0.0, 0.0, 0.0, 0.0, 0.0, 0.0, 0.0, 0.0, 0.0, 0.0, 0.0, 0.0, 0.0, 0.0, 0.0, 0.3333, 0.0, 0.3333, 0.0, 0.3333, 0.0, 0.3333, 0.0, 0.3333, 0.0, 0.3333, 0.0, 0.3333, 0.0, 0.3333, 0.0, 0.0, 0.0, 0.0, 0.0, 0.0, 0.0, 0.0, 0.0, 0.3333, 0.0, 0.3333, 0.0, 0.3333, 0.0, 0.3333, 0.0, 0.0, 0.0, 0.0, 0.0, 0.0, 0.0, 0.0, 0.0, 0.0, 0.0, 0.0, 0.0, 0.0, 0.0, 0.0, 0.0, 0.3333, 0.0, 0.3333, 0.0, 0.3333, 0.0, 0.3333, 0.0, 0.3333, 0.0, 0.1667, 0.0, 0.0, 0.0, 0.3333, 0.0, 0.3333, 0.0, 0.0, 0.0, 0.0, 0.0, 0.0, 0.0, 0.0, 0.0, 0.0, 0.0, 0.0, 0.0, 0.0, 0.0, 0.0, 0.0, 0.3333, 0.0, 0.0, 0.0, 0.0, 0.0, 0.0, 0.0, 0.0, 0.0, 0.0, 0.0, 0.0, 0.0, 0.0, 0.0, 0.0, 0.0, 0.0, 0.0, 0.0, 0.0, 0.0, 0.0, 0.0, 0.0, 0.0, 0.0, 0.3333, 0.0, 0.3333, 0.0, 0.3333, 0.0, 0.3333, 0.0, 0.3333, 0.0, 0.0, 0.0, 0.0, 0.0, 0.3333, 0.0, 0.0, 0.0, 0.0, 0.0, 0.0, 0.0, 0.0, 0.0, 0.0, 0.0, 0.0, 0.0, 0.0, 0.0, 0.0, 0.0, 0.0, 0.0, 0.0, 0.0, 0.0, 0.0, 0.0, 0.0, 0.0, 0.0, 0.0, 0.0, 0.0, 0.0, 0.0, 0.0, 0.0, 0.0, 0.0, 0.0, 0.0, 0.0, 0.1667, 0.0, 0.3333, 0.0, 0.0, 0.0, 0.0, 0.0, 0.0, 0.0, 0.0, 0.0, 0.0, 0.0, 0.0, 0.0, 0.0, 0.0, 0.0, 0.0, 0.0, 0.0, 0.0, 0.0, 0.0, 0.0, 0.0, 0.0, 0.0, 0.0, 0.0, 0.0, 0.0, 0.0, 0.0, 0.0, 0.0, 0.0, 0.0, 0.0, 0.0, 0.0, 0.0, 0.0, 0.0, 0.0, 0.0, 0.0, 0.0, 0.0, 0.0, 0.0, 0.0, 0.0, 0.0, 0.0, 0.0, 0.0, 0.0, 0.0, 0.0, 0.0, 0.0, 0.0, 0.0, 0.0, 0.0, 0.0, 0.0, 0.0, 0.0, 0.0, 0.0, 0.0, 0.0, 0.0, 0.0, 0.0, 0.0, 0.0, 0.0, 0.0, 0.0, 0.0, 0.0, 0.0, 0.0, 0.0, 0.0, 0.0, 0.0, 0.0, 0.0, 0.0, 0.0, 0.0, 0.0, 0.0, 0.0, 0.0, 0.0, 0.0, 0.0, 0.0, 0.0, 0.0, 0.0, 0.0, 0.0, 0.0, 0.0, 0.0, 0.0, 0.0, 0.0, 0.0, 0.0, 0.0, 0.0, 0.0, 0.0, 0.0, 0.0, 0.0, 0.0, 0.0, 0.0, 0.0, 0.0, 0.0, 0.0, 0.0, 0.0, 0.0, 0.0, 0.0, 0.0, 0.0, 0.0, 0.0, 0.0, 0.0, 0.0, 0.0, 0.0, 0.0, 0.0, 0.0, 0.0, 0.0, 0.0, 0.0, 0.0, 0.0, 0.0, 0.0, 0.0, 0.0, 0.0, 0.0, 0.0, 0.0, 0.0, 0.0, 0.0, 0.0, 0.0, 0.0, 0.0, 0.0, 0.0, 0.0, 0.0, 0.0, 0.0, 0.0, 0.0, 0.0, 0.0, 0.0, 0.0, 0.0, 0.0, 0.0, 0.0, 0.0, 0.0, 0.0, 0.0, 0.0, 0.0, 0.0, 0.0, 0.0, 0.0, 0.0, 0.0, 0.0, 0.0, 0.0, 0.0, 0.0, 0.0, 0.0, 0.0, 0.0, 0.0, 0.0, 0.0, 0.0, 0.0, 0.0, 0.0, 0.0, 0.0, 0.0, 0.0, 0.0, 0.0, 0.0, 0.0, 0.0, 0.0, 0.0, 0.0, 0.0, 0.0, 0.0, 0.0, 0.0, 0.0, 0.0, 0.0, 0.0, 0.0, 0.0, 0.0, 0.0, 0.0, 0.0, 0.0, 0.0, 0.0, 0.0, 0.0, 0.0, 0.0, 0.0, 0.0, 0.0, 0.0, 0.0, 0.0, 0.0, 0.0, 0.0, 0.0, 0.0, 0.0, 0.0, 0.0, 0.0, 0.0, 0.0, 0.0, 0.0, 0.0, 0.0, 0.0, 0.0, 0.0, 0.0, 0.0, 0.0, 0.0, 0.0, 0.0, 0.0, 0.0, 0.0, 0.0, 0.0, 0.0, 0.0, 0.0, 0.0, 0.0, 0.0, 0.0, 0.0, 0.0, 0.0, 0.0, 0.0, 0.0, 0.0, 0.0, 0.0, 0.0, 0.0, 0.0, 0.0, 0.0, 0.0, 0.0, 0.0, 0.0, 0.0, 0.0, 0.0, 0.0, 0.0, 0.0, 0.0, 0.0, 0.0, 0.0, 0.0, 0.0, 0.0, 0.0, 0.0, 0.0, 0.0, 0.0, 0.0, 0.0, 0.0, 0.0, 0.0, 0.0, 0.0, 0.0, 0.0, 0.0, 0.0, 0.0, 0.0, 0.0, 0.0, 0.0, 0.0, 0.0, 0.0, 0.0, 0.0, 0.0, 0.0, 0.0, 0.0, 0.0, 0.0, 0.0, 0.0, 0.0, 0.0, 0.0, 0.0, 0.0, 0.0, 0.0, 0.0, 0.0, 0.0, 0.0, 0.0, 0.0, 0.0, 0.0, 0.0, 0.0, 0.0, 0.0, 0.0, 0.0, 0.0, 0.0, 0.0, 0.0, 0.0, 0.0, 0.0, 0.0, 0.0, 0.0, 0.0, 0.0, 0.0, 0.0, 0.0, 0.0, 0.0, 0.0, 0.0, 0.0, 0.0, 0.0, 0.0, 0.0, 0.0, 0.0, 0.0, 0.0, 0.0, 0.0, 0.0, 0.0, 0.0, 0.0, 0.0, 0.0, 0.0, 0.0, 0.0, 0.0, 0.0, 0.0, 0.0, 0.0, 0.0, 0.0, 0.0, 0.0, 0.0, 0.0, 0.0, 0.0, 0.0, 0.0, 0.0, 0.0, 0.0, 0.0, 0.0, 0.0, 0.0, 0.0, 0.0, 0.0, 0.0, 0.0, 0.0, 0.0, 0.0, 0.0, 0.0, 0.0, 0.0, 0.0, 0.0, 0.0, 0.0, 0.0, 0.0, 0.0, 0.0, 0.0, 0.0, 0.0, 0.0, 0.0, 0.0, 0.0, 0.0, 0.0, 0.0, 0.0, 0.0, 0.0, 0.0, 0.0, 0.0, 0.0, 0.0, 0.0, 0.0, 0.0, 0.0, 0.0, 0.0, 0.0, 0.0, 0.0, 0.0, 0.0, 0.0, 0.0, 0.0, 0.0, 0.0, 0.0, 0.0, 0.0, 0.0, 0.0, 0.0, 0.0, 0.0, 0.0, 0.0, 0.0, 0.0, 0.0, 0.0, 0.0, 0.0, 0.0, 0.0, 0.0, 0.0, 0.0, 0.0, 0.0, 0.0, 0.0, 0.0, 0.0, 0.0, 0.0, 0.0, 0.0, 0.0, 0.0, 0.0, 0.0, 0.0, 0.0, 0.0, 0.0, 0.0, 0.0, 0.0, 0.0, 0.0, 0.0, 0.0, 0.0, 0.0, 0.0, 0.0, 0.0, 0.0, 0.0, 0.0, 0.0, 0.0, 0.0, 0.0, 0.0, 0.0, 0.0, 0.0, 0.0, 0.0, 0.0, 0.0, 0.0, 0.0, 0.0, 0.0, 0.0, 0.0, 0.0, 0.0, 0.0, 0.0, 0.0, 0.0, 0.0, 0.0, 0.0, 0.0, 0.0, 0.0, 0.0, 0.0, 0.0, 0.0, 0.0, 0.0, 0.0, 0.0, 0.0, 0.0, 0.0, 0.0, 0.0, 0.0, 0.0, 0.0, 0.0, 0.0, 0.0, 0.0, 0.0, 0.0, 0.0, 0.0, 0.0, 0.0, 0.0, 0.0, 0.0, 0.0, 0.0, 0.0, 0.0, 0.0, 0.0, 0.0, 0.0, 0.0, 0.0, 0.0, 0.0, 0.0, 0.0, 0.0, 0.0, 0.0, 0.0, 0.0, 0.0, 0.0, 0.0, 0.0, 0.0, 0.0, 0.0, 0.0, 0.0, 0.0, 0.0, 0.0, 0.0, 0.0, 0.0, 0.0, 0.0, 0.0, 0.0, 0.0, 0.0, 0.0, 0.0, 0.0, 0.0, 0.0, 0.0, 0.0, 0.0, 0.0, 0.0, 0.0, 0.0, 0.0, 0.0, 0.0, 0.0, 0.0, 0.0, 0.0, 0.0, 0.0, 0.0, 0.0, 0.0, 0.0, 0.3333, 0.0, 0.0, 0.0, 0.0, 0.0, 0.0, 0.0, 0.0, 0.0, 0.0, 0.0, 0.0, 0.0, 0.0, 0.0, 0.0, 0.0, 0.0, 0.0, 0.0, 0.0, 0.0, 0.0, 0.0, 0.0, 0.0, 0.0, 0.0, 0.0, 0.0, 0.0, 0.0, 0.0, 0.0, 0.0, 0.0, 0.0, 0.0, 0.0, 0.0, 0.0, 0.0, 0.0, 0.0, 0.0, 0.0, 0.0, 0.0, 0.0, 0.0, 0.0, 0.0, 0.0, 0.0, 0.0, 0.0, 0.0, 0.0, 0.0, 0.0, 0.0, 0.0, 0.0, 0.0, 0.0, 0.0, 0.0, 0.0, 0.0, 0.0, 0.0, 0.0, 0.0, 0.0, 0.0, 0.0, 0.0, 0.0, 0.0, 0.0, 0.0, 0.0, 0.0, 0.0, 0.0, 0.0, 0.0, 0.0, 0.0, 0.0, 0.0, 0.0, 0.0, 0.0, 0.0, 0.0, 0.0, 0.0, 0.0, 0.0, 0.0, 0.0, 0.0, 0.0, 0.0, 0.0, 0.0, 0.0, 0.0, 0.0, 0.0, 0.0, 0.0, 0.0, 0.0, 0.0, 0.0, 0.0, 0.0, 0.0, 0.0, 0.0, 0.0, 0.0, 0.0, 0.0, 0.0, 0.0, 0.0, 0.0, 0.0, 0.0, 0.0, 0.0, 0.0, 0.0, 0.0, 0.0, 0.0, 0.0, 0.0, 0.0, 0.0, 0.0, 0.0, 0.0, 0.0, 0.0, 0.0, 0.0, 0.0, 0.0, 0.0, 0.0, 0.0, 0.0, 0.0, 0.0, 0.0, 0.0, 0.0, 0.0, 0.0, 0.0, 0.0, 0.0, 0.0, 0.0, 0.0, 0.0, 0.0, 0.0, 0.0, 0.0, 0.0, 0.0, 0.0, 0.0, 0.0, 0.0, 0.0, 0.0, 0.0, 0.0, 0.0, 0.0, 0.0, 0.0, 0.0, 0.0, 0.0, 0.0, 0.0, 0.0, 0.0, 0.0, 0.0, 0.0, 0.0, 0.0, 0.0, 0.0, 0.0, 0.0, 0.0, 0.0, 0.0, 0.0, 0.0, 0.0, 0.0, 0.0, 0.0, 0.0, 0.0, 0.0, 0.0, 0.0, 0.0, 0.0, 0.0, 0.0, 0.0, 0.0, 0.0, 0.0, 0.0, 0.0, 0.0, 0.0, 0.0, 0.0, 0.0, 0.0, 0.0, 0.0, 0.0, 0.0, 0.0, 0.0, 0.0, 0.0, 0.0, 0.0, 0.0, 0.0, 0.0, 0.0, 0.0, 0.0, 0.0, 0.0, 0.0, 0.0, 0.0, 0.0, 0.0, 0.0, 0.0, 0.0, 0.0, 0.0, 0.0, 0.0, 0.0, 0.0, 0.0, 0.0, 0.0, 0.0, 0.0, 0.0, 0.0, 0.0, 0.0, 0.0, 0.0, 0.0, 0.0, 0.0, 0.0, 0.0, 0.0, 0.0, 0.0, 0.0, 0.0, 0.0, 0.0, 0.0, 0.0, 0.0, 0.0, 0.0, 0.0, 0.0, 0.0, 0.0, 0.0, 0.0, 0.0, 0.0, 0.0, 0.0, 0.0, 0.0, 0.0, 0.0, 0.0, 0.0, 0.0, 0.0, 0.0, 0.0, 0.0, 0.0, 0.0, 0.0, 0.0, 0.0, 0.0, 0.0, 0.0, 0.0, 0.0, 0.0, 0.0, 0.0, 0.0, 0.0, 0.0, 0.0, 0.0, 0.0, 0.0, 0.0, 0.0, 0.0, 0.0, 0.0, 0.0, 0.0, 0.0, 0.0, 0.0, 0.0, 0.0, 0.0, 0.0, 0.0, 0.0, 0.0, 0.0, 0.0, 0.0, 0.0, 0.0, 0.0, 0.0, 0.0, 0.0, 0.0, 0.0, 0.0, 0.0, 0.0, 0.0, 0.0, 0.0, 0.0, 0.0, 0.0, 0.0, 0.0, 0.0, 0.0, 0.0, 0.0, 0.0, 0.0, 0.0, 0.0, 0.0, 0.0, 0.0, 0.0, 0.0, 0.0, 0.0, 0.0, 0.0, 0.0, 0.0, 0.0, 0.0, 0.0, 0.0, 0.0, 0.0, 0.0, 0.0, 0.0, 0.0, 0.0, 0.0, 0.0, 0.0, 0.0, 0.0, 0.0, 0.0, 0.0, 0.0, 0.0, 0.0, 0.0, 0.0, 0.0, 0.0, 0.0, 0.0, 0.0, 0.0, 0.0, 0.0, 0.0, 0.0, 0.0, 0.0, 0.0, 0.0, 0.0, 0.0, 0.0, 0.0, 0.0, 0.0, 0.0, 0.0, 0.0, 0.0, 0.0, 0.0, 0.0, 0.0, 0.0, 0.0, 0.0, 0.0, 0.0, 0.0, 0.0, 0.0, 0.0, 0.0, 0.0, 0.0, 0.0, 0.0, 0.0, 0.0, 0.0, 0.0, 0.0, 0.0, 0.0, 0.0, 0.0, 0.0, 0.0, 0.0, 0.0, 0.0, 0.0, 0.0, 0.0, 0.0, 0.0, 0.0, 0.0, 0.0, 0.0, 0.0, 0.0, 0.0, 0.0, 0.0, 0.0, 0.0, 0.0, 0.0, 0.0, 0.0, 0.0, 0.0, 0.0, 0.0, 0.0, 0.0, 0.0, 0.0, 0.0, 0.0, 0.0, 0.0, 0.0, 0.0, 0.0, 0.0, 0.0, 0.0, 0.0, 0.0, 0.0, 0.0, 0.0, 0.0, 0.0, 0.0, 0.0, 0.0, 0.0, 0.0, 0.0, 0.0, 0.0, 0.0, 0.0, 0.0, 0.0, 0.0, 0.0, 0.0, 0.0, 0.0, 0.0, 0.0, 0.0, 0.0, 0.0, 0.0, 0.0, 0.0, 0.0, 0.0, 0.0, 0.0, 0.0, 0.0, 0.0, 0.0, 0.0, 0.0, 0.0, 0.0, 0.0, 0.0, 0.0, 0.0, 0.0, 0.0, 0.0, 0.0, 0.0, 0.0, 0.0, 0.0, 0.0, 0.0, 0.0, 0.0, 0.0, 0.0, 0.0, 0.0, 0.0, 0.0, 0.0, 0.0, 0.0, 0.0, 0.0, 0.0, 0.0, 0.0, 0.0, 0.0, 0.0, 0.0, 0.0, 0.0, 0.0, 0.0, 0.0, 0.0, 0.0, 0.0, 0.0, 0.0, 0.0, 0.0, 0.0, 0.0, 0.0, 0.0, 0.0, 0.0, 0.0, 0.0, 0.0, 0.0, 0.0, 0.0, 0.0, 0.0, 0.0, 0.0, 0.0, 0.0, 0.0, 0.0, 0.0, 0.0, 0.0, 0.0, 0.0, 0.0, 0.0, 0.0, 0.0, 0.0, 0.0, 0.0, 0.0, 0.0, 0.0, 0.0, 0.0, 0.0, 0.0, 0.0, 0.0, 0.0, 0.0, 0.0, 0.0, 0.0, 0.0, 0.0, 0.0, 0.0, 0.0, 0.0, 0.0, 0.0, 0.0, 0.0, 0.0, 0.0, 0.0, 0.0, 0.0, 0.0, 0.0, 0.0, 0.0, 0.0, 0.0, 0.0, 0.0, 0.0, 0.0, 0.0, 0.0, 0.0, 0.0, 0.0, 0.0, 0.0, 0.0, 0.0, 0.0, 0.0, 0.0, 0.0, 0.0, 0.0, 0.0, 0.0, 0.0, 0.0, 0.0, 0.0, 0.0, 0.0, 0.0, 0.0, 0.0, 0.0, 0.0, 0.0, 0.0, 0.0, 0.0, 0.0, 0.0, 0.0, 0.0, 0.0, 0.0, 0.0, 0.0, 0.0, 0.0, 0.0, 0.0, 0.0, 0.0, 0.0, 0.0, 0.0, 0.0, 0.0, 0.0, 0.0, 0.0, 0.0, 0.0, 0.0, 0.0, 0.0, 0.0, 0.0, 0.0, 0.0, 0.0, 0.0, 0.0, 0.0, 0.0, 0.0, 0.0, 0.0, 0.0, 0.0, 0.0, 0.0, 0.0, 0.0, 0.0, 0.0, 0.0, 0.0, 0.0, 0.0, 0.0, 0.0, 0.0, 0.0, 0.0, 0.0, 0.0, 0.0, 0.0, 0.0, 0.0, 0.0, 0.0, 0.0, 0.0, 0.0, 0.0, 0.0, 0.0, 0.0, 0.0, 0.0, 0.0, 0.0, 0.0, 0.0, 0.0, 0.0, 0.0, 0.0, 0.0, 0.0, 0.0, 0.0, 0.0, 0.0, 0.0, 0.0, 0.0, 0.0, 0.0, 0.0, 0.0, 0.0, 0.0, 0.0, 0.0, 0.0, 0.0, 0.0, 0.0, 0.0, 0.0, 0.0, 0.0, 0.0, 0.0, 0.0, 0.0, 0.0, 0.0, 0.0, 0.0, 0.0, 0.0, 0.0, 0.0, 0.0, 0.0, 0.0, 0.0, 0.0, 0.0, 0.0, 0.0, 0.0, 0.0, 0.0, 0.0, 0.0, 0.0, 0.0, 0.0, 0.0, 0.0, 0.0, 0.0, 0.0, 0.0, 0.0, 0.0, 0.0, 0.0, 0.0, 0.0, 0.0, 0.0, 0.0, 0.0, 0.0, 0.0, 0.0, 0.0, 0.0, 0.0, 0.0, 0.0, 0.0, 0.0, 0.0, 0.0, 0.0, 0.0, 0.0, 0.0, 0.0, 0.0, 0.0, 0.0, 0.0, 0.0, 0.0, 0.0, 0.0, 0.0, 0.0, 0.0, 0.0, 0.0, 0.0, 0.0, 0.0, 0.0, 0.0, 0.0, 0.0, 0.0, 0.0, 0.0, 0.0, 0.0, 0.0, 0.0, 0.0, 0.0, 0.0, 0.0, 0.0, 0.0, 0.0, 0.0, 0.0, 0.0, 0.0, 0.0, 0.0, 0.0, 0.0, 0.0, 0.0, 0.0, 0.0, 0.0, 0.0, 0.0, 0.0, 0.0, 0.0, 0.0, 0.0, 0.0, 0.0, 0.0, 0.0, 0.0, 0.0, 0.0, 0.0, 0.0, 0.0, 0.0, 0.0, 0.0, 0.0, 0.0, 0.0, 0.0, 0.0, 0.0, 0.0, 0.0, 0.0, 0.0, 0.0, 0.0, 0.0, 0.0, 0.0, 0.0, 0.0, 0.0, 0.0, 0.0, 0.0, 0.0, 0.0, 0.0, 0.0, 0.0, 0.0, 0.0, 0.0, 0.0, 0.0, 0.0, 0.0, 0.0, 0.0, 0.0, 0.0, 0.0, 0.0, 0.0, 0.0, 0.0, 0.0, 0.0, 0.0, 0.0, 0.0, 0.0, 0.0, 0.0, 0.0, 0.0, 0.0, 0.0, 0.0, 0.0, 0.0, 0.0, 0.0, 0.0, 0.0, 0.0, 0.0, 0.0, 0.0, 0.0, 0.0, 0.0, 0.0, 0.0, 0.0, 0.0, 0.0, 0.0, 0.0, 0.0, 0.0, 0.0, 0.0, 0.0, 0.0, 0.0, 0.0, 0.0, 0.0, 0.0, 0.0, 0.0, 0.0, 0.0, 0.0, 0.0, 0.0, 0.0, 0.0, 0.0, 0.0, 0.0, 0.0, 0.0, 0.0, 0.0, 0.0, 0.0, 0.0, 0.0, 0.0, 0.0, 0.0, 0.0, 0.0, 0.0, 0.0, 0.0, 0.0, 0.0, 0.0, 0.0, 0.0, 0.0, 0.0, 0.0, 0.0, 0.0, 0.0, 0.0, 0.0, 0.0, 0.0, 0.0, 0.0, 0.0, 0.0, 0.0, 0.0, 0.0, 0.0, 0.0, 0.0, 0.0, 0.0, 0.0, 0.0, 0.0, 0.0, 0.0, 0.0, 0.0, 0.0, 0.0, 0.0, 0.0, 0.0, 0.0, 0.0, 0.0, 0.0, 0.0, 0.0, 0.0, 0.0, 0.0, 0.0, 0.0, 0.0, 0.0, 0.0, 0.0, 0.0, 0.0, 0.0, 0.0, 0.0, 0.0, 0.0, 0.0, 0.0, 0.0, 0.0, 0.0, 0.0, 0.0, 0.0, 0.0, 0.0, 0.0, 0.0, 0.0, 0.0, 0.0, 0.0, 0.0, 0.0, 0.0, 0.0, 0.0, 0.0, 0.0, 0.0, 0.0, 0.0, 0.0, 0.0, 0.0, 0.0, 0.0, 0.0, 0.0, 0.0, 0.0, 0.0, 0.0, 0.0, 0.0, 0.0, 0.0, 0.0, 0.0, 0.0, 0.0, 0.0, 0.0, 0.0, 0.0, 0.0, 0.0, 0.0, 0.0, 0.0, 0.0, 0.0, 0.0, 0.0, 0.0, 0.0, 0.0, 0.0, 0.0, 0.0, 0.0, 0.0])
me_plane.materials.append(mat_carpet)
me_plane.materials.append(mat_wall)
me_plane.materials.append(mat_carpet2)
me_plane.materials.append(mat_cavewall)
me_plane.materials.append(mat_cavefloor)
me_plane.use_remesh_fix_poles = True
me_plane.use_remesh_preserve_attributes = False
me_plane.use_mirror_vertex_groups = False
me_plane.update()
me_plane_002 = bpy.data.meshes.new('Plane.002')
me_plane_002.from_pydata([(32.0, -28.09, -3.022), (92.27, -28.09, -1.123), (32.0, -12.09, -3.022), (92.27, -12.09, -1.123), (32.0, -12.09, -4.022), (32.0, -28.09, -4.022), (92.27, -28.09, -2.123), (92.27, -12.09, -2.123), (66.82, -28.09, -3.48), (66.82, -12.09, -3.48), (66.82, -28.09, -4.546), (66.82, -12.09, -4.546), (47.05, -12.09, -3.18), (47.05, -12.09, -4.18), (47.05, -28.09, -3.18), (47.05, -28.09, -4.18), (77.94, -28.09, -2.447), (77.94, -28.09, -3.51), (77.94, -12.09, -2.447), (77.94, -12.09, -3.51)], [], [(16, 1, 3, 18), (17, 19, 7, 6), (1, 6, 7, 3), (2, 4, 5, 0), (12, 13, 4, 2), (16, 17, 6, 1), (14, 15, 10, 8), (18, 19, 11, 9), (15, 13, 11, 10), (14, 8, 9, 12), (0, 14, 12, 2), (5, 4, 13, 15), (0, 5, 15, 14), (9, 11, 13, 12), (3, 7, 19, 18), (8, 10, 17, 16), (10, 11, 19, 17), (8, 16, 18, 9)])
_uv = me_plane_002.uv_layers.new(name='UVMap')
_uv.uv.foreach_set('vector', [0.775, 0.0, 1.0, 0.0, 1.0, 1.0, 0.775, 1.0, 0.75, 0.0, 0.75, 1.0, 1.0, 1.0, 1.0, 0.0, 1.0, 0.0, 1.0, 0.0, 1.0, 1.0, 1.0, 1.0, 0.0, 1.0, 0.0, 1.0, 0.0, 0.0, 0.0, 0.0, 0.25, 1.0, 0.25, 1.0, 0.0, 1.0, 0.0, 1.0, 0.775, 0.0, 0.75, 0.0, 1.0, 0.0, 1.0, 0.0, 0.25, 0.0, 0.25, 0.0, 0.5539, 0.0, 0.6024, 0.0, 0.775, 1.0, 0.75, 1.0, 0.5539, 1.0, 0.6024, 1.0, 0.25, 0.0, 0.25, 1.0, 0.5539, 1.0, 0.5539, 0.0, 0.25, 0.0, 0.6024, 0.0, 0.6024, 1.0, 0.25, 1.0, 0.0, 0.0, 0.25, 0.0, 0.25, 1.0, 0.0, 1.0, 0.0, 0.0, 0.0, 1.0, 0.25, 1.0, 0.25, 0.0, 0.0, 0.0, 0.0, 0.0, 0.25, 0.0, 0.25, 0.0, 0.6024, 1.0, 0.5539, 1.0, 0.25, 1.0, 0.25, 1.0, 1.0, 1.0, 1.0, 1.0, 0.75, 1.0, 0.775, 1.0, 0.6024, 0.0, 0.5539, 0.0, 0.75, 0.0, 0.775, 0.0, 0.5539, 0.0, 0.5539, 1.0, 0.75, 1.0, 0.75, 0.0, 0.6024, 0.0, 0.775, 0.0, 0.775, 1.0, 0.6024, 1.0])
me_plane_002.use_remesh_fix_poles = True
me_plane_002.use_remesh_preserve_attributes = False
me_plane_002.use_mirror_vertex_groups = False
me_plane_002.update()
me_plane_001 = bpy.data.meshes.new('Plane.001')
me_plane_001.from_pydata([(104.0, -48.0, -24.25), (104.0, 116.4, -36.05), (103.3, 147.9, -35.67), (140.0, 116.4, -36.05), (103.3, 147.9, -36.67), (104.0, -48.0, -25.04), (104.0, 116.4, -35.05), (140.0, 116.4, -35.05), (104.0, 120.7, -36.17), (140.0, 120.7, -36.17), (104.0, 120.7, -35.17), (140.0, 120.7, -35.17), (139.3, 147.9, -35.67), (139.3, 147.9, -36.67), (136.1, -48.0, -24.15), (136.1, -48.0, -25.15), (140.0, 112.0, -34.38), (140.0, 112.0, -33.38), (104.0, 112.0, -34.38), (104.0, 112.0, -33.38), (140.0, 114.2, -35.17), (104.0, 114.2, -35.17), (140.0, 114.2, -36.17), (104.0, 114.2, -36.17), (104.0, 108.8, -32.93), (104.0, 108.8, -33.93), (140.0, 108.8, -33.93), (140.0, 108.8, -32.93), (104.0, 76.65, -29.65), (104.0, 76.65, -30.65), (140.0, 76.65, -30.65), (140.0, 76.65, -29.65), (104.0, 36.59, -26.11), (104.0, 36.59, -27.11), (140.0, 36.59, -27.11), (140.0, 36.59, -26.11), (104.0, 7.148, -24.01), (104.0, 7.148, -25.01), (140.0, 7.148, -25.01), (140.0, 7.148, -24.01)], [], [(10, 8, 1, 6), (36, 37, 5, 0), (12, 13, 4, 2), (23, 1, 3, 22), (2, 4, 8, 10), (24, 27, 17, 19), (21, 20, 7, 6), (10, 11, 12, 2), (8, 4, 13, 9), (0, 5, 15, 14), (21, 23, 18, 19), (6, 7, 11, 10), (25, 18, 16, 26), (1, 8, 9, 3), (6, 1, 23, 21), (19, 17, 20, 21), (18, 23, 22, 16), (29, 25, 26, 30), (28, 31, 27, 24), (19, 18, 25, 24), (32, 35, 31, 28), (33, 29, 30, 34), (24, 25, 29, 28), (37, 33, 34, 38), (36, 39, 35, 32), (28, 29, 33, 32), (0, 14, 39, 36), (5, 37, 38, 15), (32, 33, 37, 36)])
_uv = me_plane_001.uv_layers.new(name='UVMap')
_uv.uv.foreach_set('vector', [0.0, 0.75, 0.0, 0.75, 0.0, 0.625, 0.0, 0.625, 0.0, 0.1724, 0.0, 0.1724, 0.0, 0.0, 0.0, 6.395e-06, 0.25, 1.0, 0.25, 1.0, 0.0, 1.0, 0.0, 1.0, 0.0, 0.5625, 0.0, 0.625, 0.25, 0.625, 0.25, 0.5625, 0.0, 1.0, 0.0, 1.0, 0.0, 0.75, 0.0, 0.75, 0.0, 0.4901, 0.25, 0.4901, 0.25, 0.5, 0.0, 0.5, 0.0, 0.5625, 0.25, 0.5625, 0.25, 0.625, 0.0, 0.625, 0.0, 0.75, 0.25, 0.75, 0.25, 1.0, 0.0, 1.0, 0.0, 0.75, 0.0, 1.0, 0.25, 1.0, 0.25, 0.75, 0.0, 6.395e-06, 0.0, 0.0, 0.2229, 0.0, 0.2229, 0.0, 0.0, 0.5625, 0.0, 0.5625, 0.0, 0.5, 0.0, 0.5, 0.0, 0.625, 0.25, 0.625, 0.25, 0.75, 0.0, 0.75, 0.0, 0.49, 0.0, 0.5, 0.25, 0.5, 0.25, 0.4901, 0.0, 0.625, 0.0, 0.75, 0.25, 0.75, 0.25, 0.625, 0.0, 0.625, 0.0, 0.625, 0.0, 0.5625, 0.0, 0.5625, 0.0, 0.5, 0.25, 0.5, 0.25, 0.5625, 0.0, 0.5625, 0.0, 0.5, 0.0, 0.5625, 0.25, 0.5625, 0.25, 0.5, 0.0, 0.3897, 0.0, 0.49, 0.25, 0.4901, 0.25, 0.3897, 0.0, 0.3897, 0.25, 0.3897, 0.25, 0.4901, 0.0, 0.4901, 0.0, 0.5, 0.0, 0.5, 0.0, 0.49, 0.0, 0.4901, 0.0, 0.2644, 0.25, 0.2644, 0.25, 0.3897, 0.0, 0.3897, 0.0, 0.2644, 0.0, 0.3897, 0.25, 0.3897, 0.25, 0.2644, 0.0, 0.4901, 0.0, 0.49, 0.0, 0.3897, 0.0, 0.3897, 0.0, 0.1724, 0.0, 0.2644, 0.25, 0.2644, 0.25, 0.1724, 0.0, 0.1724, 0.25, 0.1724, 0.25, 0.2644, 0.0, 0.2644, 0.0, 0.3897, 0.0, 0.3897, 0.0, 0.2644, 0.0, 0.2644, 0.0, 6.395e-06, 0.2229, 0.0, 0.25, 0.1724, 0.0, 0.1724, 0.0, 0.0, 0.0, 0.1724, 0.25, 0.1724, 0.2229, 0.0, 0.0, 0.2644, 0.0, 0.2644, 0.0, 0.1724, 0.0, 0.1724])
me_plane_001.use_remesh_fix_poles = True
me_plane_001.use_remesh_preserve_attributes = False
me_plane_001.use_mirror_vertex_groups = False
me_plane_001.update()
me_plane_003 = bpy.data.meshes.new('Plane.003')
me_plane_003.from_pydata([(108.0, -52.33, -2.251), (108.0, -27.95, -2.251), (108.0, -27.95, -3.251), (108.0, -52.33, -3.251), (112.0, -27.95, -2.251), (112.0, -27.95, -3.251), (112.0, -52.33, -2.251), (112.0, -52.33, -3.251)], [], [(1, 2, 3, 0), (4, 5, 2, 1), (0, 6, 4, 1), (3, 2, 5, 7), (0, 3, 7, 6)])
_uv = me_plane_003.uv_layers.new(name='UVMap')
_uv.uv.foreach_set('vector', [0.0, 1.0, 0.0, 1.0, 0.0, 0.0, 0.0, 0.0, 0.25, 1.0, 0.25, 1.0, 0.0, 1.0, 0.0, 1.0, 0.0, 0.0, 0.25, 0.0, 0.25, 1.0, 0.0, 1.0, 0.0, 0.0, 0.0, 1.0, 0.25, 1.0, 0.25, 0.0, 0.0, 0.0, 0.0, 0.0, 0.25, 0.0, 0.25, 0.0])
me_plane_003.use_remesh_fix_poles = True
me_plane_003.use_remesh_preserve_attributes = False
me_plane_003.use_mirror_vertex_groups = False
me_plane_003.update()

# ---- objects
ob_level2 = bpy.data.objects.new('Level2', me_plane)
ob_lava_001 = bpy.data.objects.new('Lava.001', me_plane_002)
ob_lava_002 = bpy.data.objects.new('Lava.002', me_plane_001)
ob_lava_003 = bpy.data.objects.new('Lava.003', me_plane_003)

# ---- transforms, parenting, visibility, modifiers, constraints
ob_level2.location = (0.0, 0.0, 0.0)
ob_level2.lineart.crease_threshold = 0.0
ob_lava_001.location = (0.0, 0.0, 0.0)
ob_lava_001.lineart.crease_threshold = 0.0
ob_lava_002.location = (0.0, 0.0, 0.0)
ob_lava_002.lineart.crease_threshold = 0.0
ob_lava_003.location = (0.0, 0.0, 0.0)
ob_lava_003.lineart.crease_threshold = 0.0

# ---- collection membership
col_scene.objects.link(ob_level2)
col_scene.objects.link(ob_lava_001)
col_scene.objects.link(ob_lava_002)
col_scene.objects.link(ob_lava_003)

# ---- scene / render settings (as saved in the file)
scene.frame_start = 1; scene.frame_end = 250; scene.frame_set(1)
scene.render.engine = 'BLENDER_EEVEE_NEXT'
scene.cycles.use_denoising = False
scene.cycles.samples = 128
scene.cycles.sampling_pattern = 'TABULATED_SOBOL'
scene.cycles.use_adaptive_sampling = False
scene.cycles.use_light_tree = False
scene.view_settings.view_transform = 'Filmic'
bpy.context.view_layer.update()

# ---- added for rendering (the .blend has no active camera and no usable light): camera, sun
cam_auto = bpy.data.cameras.new('AutoCamera')
cam_auto.lens = 50.0
cam_auto.sensor_width = 36.0
cam_auto.clip_end = 4228.66
ob_auto_camera = bpy.data.objects.new('AutoCamera', cam_auto)
scene.collection.objects.link(ob_auto_camera)
ob_auto_camera.location = (312.95, -234.168, 184.158)
ob_auto_camera.rotation_euler = (1.09748, -7.21219e-08, 0.694738)
scene.camera = ob_auto_camera
light_auto_sun = bpy.data.lights.new('AutoSun', 'SUN')
light_auto_sun.energy = 3.0
light_auto_sun.angle = 0.0523599
ob_auto_sun = bpy.data.objects.new('AutoSun', light_auto_sun)
scene.collection.objects.link(ob_auto_sun)
ob_auto_sun.rotation_euler = (0.872665, 0.174533, 0.523599)
bpy.context.view_layer.update()
